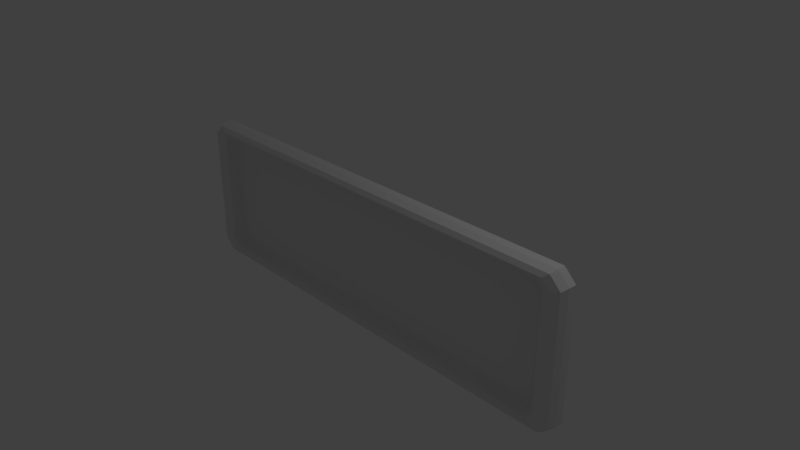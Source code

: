# Source: window.blend  (saved by Blender 2.79.0; exported with 4.5.12 LTS)
import bpy
from mathutils import Matrix  # noqa: F401  (used for matrix-valued properties, if any)

bpy.ops.wm.read_factory_settings(use_empty=True)
scene = bpy.context.scene
scene.name = 'Scene'

# ---- collections
col_collection_1 = bpy.data.collections.new('Collection 1'); scene.collection.children.link(col_collection_1)

# ---- materials (node trees are filled in below, after node groups)
mat_material = bpy.data.materials.new('Material')
mat_material.alpha_threshold = 0.0
mat_material.use_transparent_shadow = False
mat_material.roughness = 0.5
mat_material.line_color = (0.0, 0.0, 0.0, 1.0)

# ---- material node trees

# ---- world
world_world = bpy.data.worlds.new('World'); scene.world = world_world
world_world.color = (0.05088, 0.05088, 0.05088)
world_world.use_sun_shadow = False
world_world.sun_shadow_jitter_overblur = 0.0
world_world.cycles.sampling_method = 'MANUAL'

# ---- cameras
cam_camera = bpy.data.cameras.new('Camera')
cam_camera.clip_end = 100.0
cam_camera.lens = 35.0
cam_camera.sensor_width = 32.0
cam_camera.sensor_height = 18.0
cam_camera.ortho_scale = 7.314
cam_camera.dof.focus_distance = 0.0
cam_camera.dof.aperture_fstop = 128.0

# ---- lights
light_lamp = bpy.data.lights.new('Lamp', 'POINT')
light_lamp.transmission_factor = 0.0
light_lamp.cutoff_distance = 30.0
light_lamp.energy = 100.0
light_lamp.shadow_buffer_clip_start = 1.001
light_lamp.shadow_soft_size = 0.1
light_lamp.shadow_maximum_resolution = 0.006
light_lamp.use_absolute_resolution = True

# ---- meshes
me_cube_001 = bpy.data.meshes.new('Cube.001')
me_cube_001.from_pydata([(2.814, -0.03489, -0.7419), (2.738, -0.03489, -0.8181), (2.738, -0.03489, 0.8181), (2.814, -0.03489, 0.7419), (-2.814, -0.03489, -0.7419), (-2.738, -0.03489, -0.8181), (-2.738, -0.03489, 0.8181), (-2.814, -0.03489, 0.7419)], [], [(5, 1, 0, 3, 2, 6, 7, 4)])
me_cube_001.materials.append(mat_material)
me_cube_001.use_remesh_preserve_volume = False
me_cube_001.use_remesh_preserve_attributes = False
me_cube_001.use_mirror_vertex_groups = False
me_cube_001.update()
me_cube = bpy.data.meshes.new('Cube')
me_cube.from_pydata([(2.802, -0.1881, -0.8808), (2.884, -0.1881, -0.7988), (2.884, -0.1881, 0.7988), (2.802, -0.1881, 0.8808), (3.161, 0.0, -0.8844), (3.002, 0.0, -1.043), (3.002, 0.0, 1.043), (3.161, 0.0, 0.8844), (3.114, -0.1881, -0.8482), (2.962, -0.1881, -1.0), (2.962, -0.1881, 1.0), (3.114, -0.1881, 0.8482), (2.814, -0.03489, -0.7419), (2.738, -0.03489, -0.8181), (2.738, -0.03489, 0.8181), (2.814, -0.03489, 0.7419), (2.999, -0.2215, -0.8235), (2.882, -0.2215, -0.9404), (2.882, -0.2215, 0.9404), (2.999, -0.2215, 0.8235), (3.15, -0.09405, -0.8763), (2.993, -0.09405, -1.033), (2.993, -0.09405, 1.033), (3.15, -0.09405, 0.8763), (-2.802, -0.1881, -0.8808), (-2.884, -0.1881, -0.7988), (-2.884, -0.1881, 0.7988), (-2.802, -0.1881, 0.8808), (-3.161, 0.0, -0.8844), (-3.002, 0.0, -1.043), (-3.002, 0.0, 1.043), (-3.161, 0.0, 0.8844), (-3.114, -0.1881, -0.8482), (-2.962, -0.1881, -1.0), (-2.962, -0.1881, 1.0), (-3.114, -0.1881, 0.8482), (-2.814, -0.03489, -0.7419), (-2.738, -0.03489, -0.8181), (-2.738, -0.03489, 0.8181), (-2.814, -0.03489, 0.7419), (-2.999, -0.2215, -0.8235), (-2.882, -0.2215, -0.9404), (-2.882, -0.2215, 0.9404), (-2.999, -0.2215, 0.8235), (-3.15, -0.09405, -0.8763), (-2.993, -0.09405, -1.033), (-2.993, -0.09405, 1.033), (-3.15, -0.09405, 0.8763)], [], [(1, 2, 15, 12), (29, 5, 21, 45), (20, 23, 11, 8), (20, 8, 9, 21), (22, 10, 11, 23), (16, 17, 9, 8), (18, 19, 11, 10), (18, 42, 27, 3), (19, 16, 8, 11), (27, 38, 14, 3), (2, 3, 14, 15), (13, 37, 24, 0), (41, 33, 9, 17), (0, 1, 12, 13), (30, 46, 22, 6), (2, 1, 16, 19), (10, 34, 42, 18), (3, 2, 19, 18), (1, 0, 17, 16), (24, 41, 17, 0), (6, 22, 23, 7), (4, 20, 21, 5), (4, 7, 23, 20), (45, 21, 9, 33), (25, 36, 39, 26), (44, 32, 35, 47), (44, 45, 33, 32), (46, 47, 35, 34), (40, 32, 33, 41), (42, 34, 35, 43), (43, 35, 32, 40), (26, 39, 38, 27), (24, 37, 36, 25), (26, 43, 40, 25), (27, 42, 43, 26), (25, 40, 41, 24), (30, 31, 47, 46), (28, 29, 45, 44), (28, 44, 47, 31), (4, 5, 29, 28, 31, 30, 6, 7), (46, 34, 10, 22)])
me_cube.materials.append(mat_material)
me_cube.use_remesh_preserve_volume = False
me_cube.use_remesh_preserve_attributes = False
me_cube.use_mirror_vertex_groups = False
me_cube.update()

# ---- objects
ob_cube_001 = bpy.data.objects.new('Cube.001', me_cube_001)
ob_cube = bpy.data.objects.new('Cube', me_cube)
ob_lamp = bpy.data.objects.new('Lamp', light_lamp)
ob_camera = bpy.data.objects.new('Camera', cam_camera)

# ---- transforms, parenting, visibility, modifiers, constraints
ob_cube_001.location = (0.0, 0.0, 0.0)
ob_cube_001.lock_rotations_4d = False
ob_cube_001.empty_display_type = 'ARROWS'
ob_cube_001.lineart.crease_threshold = 0.0
ob_cube.location = (0.0, 0.0, 0.0)
ob_cube.lock_rotations_4d = False
ob_cube.empty_display_type = 'ARROWS'
ob_cube.lineart.crease_threshold = 0.0
ob_lamp.location = (4.076, 1.005, 5.904)
ob_lamp.rotation_euler = (0.6503, 0.05522, 1.866)
ob_lamp.lock_rotations_4d = False
ob_lamp.empty_display_type = 'ARROWS'
ob_lamp.color = (0.0, 0.0, 0.0, 0.0)
ob_lamp.lineart.crease_threshold = 0.0
ob_camera.location = (7.481, -6.508, 5.344)
ob_camera.rotation_euler = (1.109, 0.0, 0.8149)
ob_camera.lock_rotations_4d = False
ob_camera.empty_display_type = 'ARROWS'
ob_camera.color = (0.0, 0.0, 0.0, 0.0)
ob_camera.display_type = 'WIRE'
ob_camera.lineart.crease_threshold = 0.0

# ---- collection membership
col_collection_1.objects.link(ob_cube_001)
col_collection_1.objects.link(ob_cube)
col_collection_1.objects.link(ob_lamp)
col_collection_1.objects.link(ob_camera)

# ---- scene / render settings (as saved in the file)
scene.camera = ob_camera
scene.frame_start = 1; scene.frame_end = 250; scene.frame_set(1)
scene.render.engine = 'BLENDER_EEVEE_NEXT'
scene.render.resolution_percentage = 50
scene.render.dither_intensity = 0.0
scene.cycles.use_denoising = False
scene.cycles.samples = 128
scene.cycles.sampling_pattern = 'TABULATED_SOBOL'
scene.cycles.use_adaptive_sampling = False
scene.cycles.use_light_tree = False
scene.cycles.blur_glossy = 0.0
scene.cycles.sample_clamp_indirect = 0.0
scene.view_settings.view_transform = 'Standard'
bpy.context.view_layer.update()

